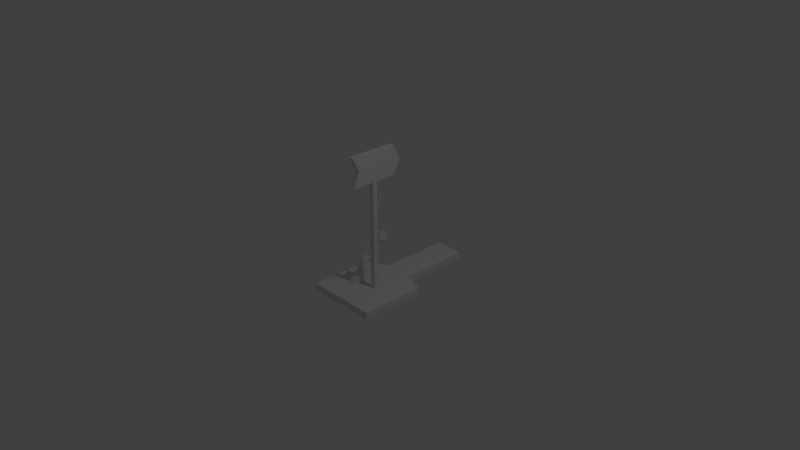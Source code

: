 # Source: switch_on.blend  (saved by Blender 2.79.0; exported with 4.5.12 LTS)
import bpy
from mathutils import Matrix  # noqa: F401  (used for matrix-valued properties, if any)

bpy.ops.wm.read_factory_settings(use_empty=True)
scene = bpy.context.scene
scene.name = 'Scene'

# ---- collections
col_collection_1 = bpy.data.collections.new('Collection 1'); scene.collection.children.link(col_collection_1)

# ---- materials (node trees are filled in below, after node groups)
mat_material = bpy.data.materials.new('Material')
mat_material.alpha_threshold = 0.0
mat_material.use_transparent_shadow = False
mat_material.roughness = 0.5
mat_material.line_color = (0.0, 0.0, 0.0, 1.0)

# ---- material node trees

# ---- world
world_world = bpy.data.worlds.new('World'); scene.world = world_world
world_world.color = (0.05088, 0.05088, 0.05088)
world_world.use_sun_shadow = False
world_world.sun_shadow_jitter_overblur = 0.0
world_world.cycles.sampling_method = 'MANUAL'

# ---- cameras
cam_camera = bpy.data.cameras.new('Camera')
cam_camera.clip_end = 100.0
cam_camera.lens = 35.0
cam_camera.sensor_width = 32.0
cam_camera.sensor_height = 18.0
cam_camera.ortho_scale = 7.314
cam_camera.dof.focus_distance = 0.0
cam_camera.dof.aperture_fstop = 128.0

# ---- lights
light_lamp = bpy.data.lights.new('Lamp', 'POINT')
light_lamp.transmission_factor = 0.0
light_lamp.cutoff_distance = 30.0
light_lamp.energy = 100.0
light_lamp.shadow_buffer_clip_start = 1.001
light_lamp.shadow_soft_size = 0.1
light_lamp.shadow_maximum_resolution = 0.006
light_lamp.use_absolute_resolution = True

# ---- meshes
me_cube_011 = bpy.data.meshes.new('Cube.011')
me_cube_011.from_pydata([(-1.0, -1.0, -1.0), (-1.0, -1.0, 1.0), (-1.0, 1.0, -1.0), (-1.0, 1.0, 1.0), (1.0, -1.0, -1.0), (1.0, -1.0, 1.0), (1.0, 1.0, -1.0), (1.0, 1.0, 1.0)], [], [(0, 1, 3, 2), (2, 3, 7, 6), (6, 7, 5, 4), (4, 5, 1, 0), (2, 6, 4, 0), (7, 3, 1, 5)])
me_cube_011.use_remesh_preserve_volume = False
me_cube_011.use_remesh_preserve_attributes = False
me_cube_011.use_mirror_vertex_groups = False
me_cube_011.update()
me_cube_009 = bpy.data.meshes.new('Cube.009')
me_cube_009.from_pydata([(-1.0, -1.0, -1.0), (-1.0, -1.0, 1.0), (-1.0, 1.0, -1.0), (-1.0, 1.0, 1.0), (1.0, -1.0, -1.0), (1.0, -1.0, 1.0), (1.0, 1.0, -1.0), (1.0, 1.0, 1.0)], [], [(0, 1, 3, 2), (2, 3, 7, 6), (6, 7, 5, 4), (4, 5, 1, 0), (2, 6, 4, 0), (7, 3, 1, 5)])
me_cube_009.use_remesh_preserve_volume = False
me_cube_009.use_remesh_preserve_attributes = False
me_cube_009.use_mirror_vertex_groups = False
me_cube_009.update()
me_cylinder = bpy.data.meshes.new('Cylinder')
me_cylinder.from_pydata([(0.0, 1.0, -1.0), (0.0, 1.0, 1.0), (0.1951, 0.9808, -1.0), (0.1951, 0.9808, 1.0), (0.3827, 0.9239, -1.0), (0.3827, 0.9239, 1.0), (0.5556, 0.8315, -1.0), (0.5556, 0.8315, 1.0), (0.7071, 0.7071, -1.0), (0.7071, 0.7071, 1.0), (0.8315, 0.5556, -1.0), (0.8315, 0.5556, 1.0), (0.9239, 0.3827, -1.0), (0.9239, 0.3827, 1.0), (0.9808, 0.1951, -1.0), (0.9808, 0.1951, 1.0), (1.0, 7.55e-08, -1.0), (1.0, 7.55e-08, 1.0), (0.9808, -0.1951, -1.0), (0.9808, -0.1951, 1.0), (0.9239, -0.3827, -1.0), (0.9239, -0.3827, 1.0), (0.8315, -0.5556, -1.0), (0.8315, -0.5556, 1.0), (0.7071, -0.7071, -1.0), (0.7071, -0.7071, 1.0), (0.5556, -0.8315, -1.0), (0.5556, -0.8315, 1.0), (0.3827, -0.9239, -1.0), (0.3827, -0.9239, 1.0), (0.1951, -0.9808, -1.0), (0.1951, -0.9808, 1.0), (-3.258e-07, -1.0, -1.0), (-3.258e-07, -1.0, 1.0), (-0.1951, -0.9808, -1.0), (-0.1951, -0.9808, 1.0), (-0.3827, -0.9239, -1.0), (-0.3827, -0.9239, 1.0), (-0.5556, -0.8315, -1.0), (-0.5556, -0.8315, 1.0), (-0.7071, -0.7071, -1.0), (-0.7071, -0.7071, 1.0), (-0.8315, -0.5556, -1.0), (-0.8315, -0.5556, 1.0), (-0.9239, -0.3827, -1.0), (-0.9239, -0.3827, 1.0), (-0.9808, -0.1951, -1.0), (-0.9808, -0.1951, 1.0), (-1.0, 9.656e-07, -1.0), (-1.0, 9.656e-07, 1.0), (-0.9808, 0.1951, -1.0), (-0.9808, 0.1951, 1.0), (-0.9239, 0.3827, -1.0), (-0.9239, 0.3827, 1.0), (-0.8315, 0.5556, -1.0), (-0.8315, 0.5556, 1.0), (-0.7071, 0.7071, -1.0), (-0.7071, 0.7071, 1.0), (-0.5556, 0.8315, -1.0), (-0.5556, 0.8315, 1.0), (-0.3827, 0.9239, -1.0), (-0.3827, 0.9239, 1.0), (-0.1951, 0.9808, -1.0), (-0.1951, 0.9808, 1.0)], [], [(0, 1, 3, 2), (2, 3, 5, 4), (4, 5, 7, 6), (6, 7, 9, 8), (8, 9, 11, 10), (10, 11, 13, 12), (12, 13, 15, 14), (14, 15, 17, 16), (16, 17, 19, 18), (18, 19, 21, 20), (20, 21, 23, 22), (22, 23, 25, 24), (24, 25, 27, 26), (26, 27, 29, 28), (28, 29, 31, 30), (30, 31, 33, 32), (32, 33, 35, 34), (34, 35, 37, 36), (36, 37, 39, 38), (38, 39, 41, 40), (40, 41, 43, 42), (42, 43, 45, 44), (44, 45, 47, 46), (46, 47, 49, 48), (48, 49, 51, 50), (50, 51, 53, 52), (52, 53, 55, 54), (54, 55, 57, 56), (56, 57, 59, 58), (58, 59, 61, 60), (3, 1, 63, 61, 59, 57, 55, 53, 51, 49, 47, 45, 43, 41, 39, 37, 35, 33, 31, 29, 27, 25, 23, 21, 19, 17, 15, 13, 11, 9, 7, 5), (60, 61, 63, 62), (62, 63, 1, 0), (0, 2, 4, 6, 8, 10, 12, 14, 16, 18, 20, 22, 24, 26, 28, 30, 32, 34, 36, 38, 40, 42, 44, 46, 48, 50, 52, 54, 56, 58, 60, 62)])
me_cylinder.use_remesh_preserve_volume = False
me_cylinder.use_remesh_preserve_attributes = False
me_cylinder.use_mirror_vertex_groups = False
me_cylinder.update()
me_cube_008 = bpy.data.meshes.new('Cube.008')
me_cube_008.from_pydata([(-1.0, -1.0, -1.0), (-1.0, -1.0, 1.0), (-1.0, 1.0, -1.0), (-1.0, 1.0, 1.0), (1.0, -1.0, -1.0), (1.0, -1.0, 1.0), (1.0, 1.0, -1.0), (1.0, 1.0, 1.0)], [], [(0, 1, 3, 2), (2, 3, 7, 6), (6, 7, 5, 4), (4, 5, 1, 0), (2, 6, 4, 0), (7, 3, 1, 5)])
me_cube_008.use_remesh_preserve_volume = False
me_cube_008.use_remesh_preserve_attributes = False
me_cube_008.use_mirror_vertex_groups = False
me_cube_008.update()
me_cube_007 = bpy.data.meshes.new('Cube.007')
me_cube_007.from_pydata([(-1.0, -1.0, -1.0), (-1.0, -1.0, 1.0), (-1.0, 1.0, -1.0), (-1.0, 1.0, 1.0), (1.0, -1.0, -1.0), (1.0, -1.0, 1.0), (1.0, 1.0, -1.0), (1.0, 1.0, 1.0), (-1.0, -0.697, 0.0), (1.0, -0.697, 0.0), (-1.0, 1.303, 0.0), (1.0, 1.303, 0.0)], [], [(0, 8, 1, 3, 10, 2), (6, 11, 7, 5, 9, 4), (2, 10, 11, 6), (2, 6, 4, 0), (7, 3, 1, 5), (4, 9, 8, 0), (9, 5, 1, 8), (10, 3, 7, 11)])
me_cube_007.use_remesh_preserve_volume = False
me_cube_007.use_remesh_preserve_attributes = False
me_cube_007.use_mirror_vertex_groups = False
me_cube_007.update()
me_cube_006 = bpy.data.meshes.new('Cube.006')
me_cube_006.from_pydata([(-1.0, -1.0, -1.0), (-1.0, 1.0, -1.0), (-1.0, 1.0, 1.0), (1.0, -1.0, -1.0), (1.0, 1.0, -1.0), (1.0, 1.0, 1.0)], [], [(1, 0, 2), (1, 2, 5, 4), (5, 3, 4), (1, 4, 3, 0), (5, 2, 0, 3)])
me_cube_006.use_remesh_preserve_volume = False
me_cube_006.use_remesh_preserve_attributes = False
me_cube_006.use_mirror_vertex_groups = False
me_cube_006.update()
me_cube_001 = bpy.data.meshes.new('Cube.001')
me_cube_001.from_pydata([(-1.0, -1.0, -1.0), (-1.0, -1.0, 1.0), (-1.0, 1.0, -1.0), (-1.0, 1.0, 1.0), (1.0, -1.0, -1.0), (1.0, -1.0, 1.0), (1.0, 1.0, -1.0), (1.0, 1.0, 1.0)], [], [(0, 1, 3, 2), (2, 3, 7, 6), (6, 7, 5, 4), (4, 5, 1, 0), (2, 6, 4, 0), (7, 3, 1, 5)])
me_cube_001.use_remesh_preserve_volume = False
me_cube_001.use_remesh_preserve_attributes = False
me_cube_001.use_mirror_vertex_groups = False
me_cube_001.update()
me_cube = bpy.data.meshes.new('Cube')
me_cube.from_pydata([(0.4, 1.0, -1.0), (1.0, -1.0, -1.0), (-1.0, -1.0, -1.0), (-0.4, 1.0, -1.0), (0.4, 1.0, 1.0), (1.0, -1.0, 1.0), (-1.0, -1.0, 1.0), (-0.4, 1.0, 1.0), (-1.0, -0.1, -1.0), (-1.0, -0.1, 1.0), (-0.4, 2.98e-07, -1.0), (1.0, -0.1, -1.0), (-0.4, 1.192e-07, 1.0), (0.4, -5.364e-07, 1.0), (1.0, -0.1, 1.0), (0.4, -5.96e-08, -1.0)], [], [(0, 15, 11, 1, 2, 8, 10, 3), (4, 7, 12, 9, 6, 5, 14, 13), (0, 4, 13, 15), (1, 5, 6, 2), (10, 12, 7, 3), (4, 0, 3, 7), (2, 6, 9, 8), (8, 9, 12, 10), (11, 14, 5, 1), (15, 13, 14, 11)])
me_cube.materials.append(mat_material)
me_cube.use_remesh_preserve_volume = False
me_cube.use_remesh_preserve_attributes = False
me_cube.use_mirror_vertex_groups = False
me_cube.update()
me_cube_010 = bpy.data.meshes.new('Cube.010')
me_cube_010.from_pydata([(-1.0, -1.0, -1.0), (-1.0, -1.0, 1.0), (-1.0, 1.0, -1.0), (-1.0, 1.0, 1.0), (1.0, -1.0, -1.0), (1.0, -1.0, 1.0), (1.0, 1.0, -1.0), (1.0, 1.0, 1.0)], [], [(0, 1, 3, 2), (2, 3, 7, 6), (6, 7, 5, 4), (4, 5, 1, 0), (2, 6, 4, 0), (7, 3, 1, 5)])
me_cube_010.use_remesh_preserve_volume = False
me_cube_010.use_remesh_preserve_attributes = False
me_cube_010.use_mirror_vertex_groups = False
me_cube_010.update()

# ---- objects
ob_cube_001 = bpy.data.objects.new('Cube.001', me_cube_011)
ob_balance_lever1 = bpy.data.objects.new('balance_lever1', me_cube_009)
ob_balance_hinge = bpy.data.objects.new('balance_hinge', me_cylinder)
ob_lever = bpy.data.objects.new('lever', me_cube_008)
ob_cube = bpy.data.objects.new('Cube', me_cube_007)
ob_pivot = bpy.data.objects.new('pivot', me_cube_006)
ob_sign_stand = bpy.data.objects.new('sign_stand', me_cube_001)
ob_base_plate = bpy.data.objects.new('base_plate', me_cube)
ob_lamp = bpy.data.objects.new('Lamp', light_lamp)
ob_camera = bpy.data.objects.new('Camera', cam_camera)
ob_balance_lever2 = bpy.data.objects.new('balance_lever2', me_cube_010)

# ---- transforms, parenting, visibility, modifiers, constraints
ob_cube_001.location = (-0.15, 0.33, 0.1)
ob_cube_001.rotation_euler = (-0.3491, 0.0, 0.0)
ob_cube_001.scale = (0.05, 0.075, 0.05)
ob_cube_001.lineart.crease_threshold = 0.0
ob_balance_lever1.location = (-0.1488, 0.1589, -0.1459)
ob_balance_lever1.rotation_euler = (-1.396, 0.0, 0.0)
ob_balance_lever1.scale = (0.01, 0.01, 0.1)
ob_balance_lever1.lineart.crease_threshold = 0.0
ob_balance_hinge.location = (-0.15, 0.03, -0.15)
ob_balance_hinge.rotation_euler = (-0.3491, 0.0, 0.0)
ob_balance_hinge.scale = (0.05, 0.05, 0.05)
ob_balance_hinge.lineart.crease_threshold = 0.0
ob_lever.location = (-0.15, 0.16, 0.2)
ob_lever.rotation_euler = (-0.3491, 0.0, 0.0)
ob_lever.scale = (0.01, 0.01, 0.5)
ob_lever.lineart.crease_threshold = 0.0
ob_cube.location = (0.1, -0.02, 1.25)
ob_cube.scale = (0.033, 0.33, 0.2)
ob_cube.lineart.crease_threshold = 0.0
ob_pivot.location = (-0.15, 0.0, -0.45)
ob_pivot.rotation_euler = (2.356, 0.0, 0.0)
ob_pivot.scale = (0.05, 0.15, 0.15)
ob_pivot.lineart.crease_threshold = 0.0
ob_sign_stand.location = (0.1, 0.0, 0.3)
ob_sign_stand.scale = (0.033, 0.033, 0.75)
ob_sign_stand.lineart.crease_threshold = 0.0
ob_base_plate.location = (0.0, 0.5, -0.5)
ob_base_plate.scale = (0.5, 1.0, 0.05)
ob_base_plate.lock_rotations_4d = False
ob_base_plate.empty_display_type = 'ARROWS'
ob_base_plate.lineart.crease_threshold = 0.0
ob_lamp.location = (4.076, 1.005, 5.904)
ob_lamp.rotation_euler = (0.6503, 0.05522, 1.866)
ob_lamp.lock_rotations_4d = False
ob_lamp.empty_display_type = 'ARROWS'
ob_lamp.color = (0.0, 0.0, 0.0, 0.0)
ob_lamp.lineart.crease_threshold = 0.0
ob_camera.location = (7.481, -6.508, 5.344)
ob_camera.rotation_euler = (1.109, 0.0, 0.8149)
ob_camera.lock_rotations_4d = False
ob_camera.empty_display_type = 'ARROWS'
ob_camera.color = (0.0, 0.0, 0.0, 0.0)
ob_camera.display_type = 'WIRE'
ob_camera.lineart.crease_threshold = 0.0
ob_balance_lever2.location = (-0.15, 0.318, 0.054)
ob_balance_lever2.rotation_euler = (-0.3491, 0.0, 0.0)
ob_balance_lever2.scale = (0.01, 0.01, 0.2)
ob_balance_lever2.lineart.crease_threshold = 0.0

# ---- collection membership
col_collection_1.objects.link(ob_cube_001)
col_collection_1.objects.link(ob_balance_lever1)
col_collection_1.objects.link(ob_balance_hinge)
col_collection_1.objects.link(ob_lever)
col_collection_1.objects.link(ob_cube)
col_collection_1.objects.link(ob_pivot)
col_collection_1.objects.link(ob_sign_stand)
col_collection_1.objects.link(ob_base_plate)
col_collection_1.objects.link(ob_lamp)
col_collection_1.objects.link(ob_camera)
col_collection_1.objects.link(ob_balance_lever2)

# ---- scene / render settings (as saved in the file)
scene.camera = ob_camera
scene.frame_start = 1; scene.frame_end = 250; scene.frame_set(1)
scene.render.engine = 'BLENDER_EEVEE_NEXT'
scene.render.resolution_percentage = 50
scene.render.dither_intensity = 0.0
scene.cycles.use_denoising = False
scene.cycles.samples = 128
scene.cycles.sampling_pattern = 'TABULATED_SOBOL'
scene.cycles.use_adaptive_sampling = False
scene.cycles.use_light_tree = False
scene.cycles.blur_glossy = 0.0
scene.cycles.sample_clamp_indirect = 0.0
scene.view_settings.view_transform = 'Standard'
bpy.context.view_layer.update()
